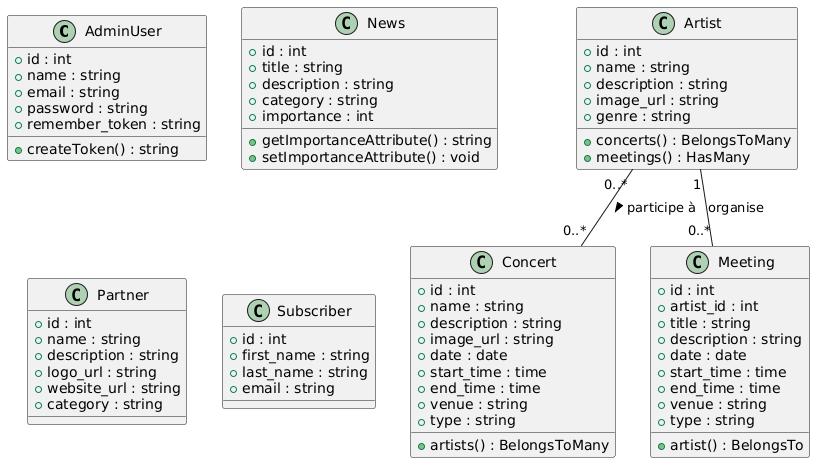

The diagram above was rendered by PlantUML. Its source (embedded in the PNG):
@startuml
' Les Classes principales
class AdminUser {
  +id : int
  +name : string
  +email : string
  +password : string
  +remember_token : string
  +createToken() : string
}

class Artist {
  +id : int
  +name : string
  +description : string
  +image_url : string
  +genre : string
  +concerts() : BelongsToMany
  +meetings() : HasMany
}

class Concert {
  +id : int
  +name : string
  +description : string
  +image_url : string
  +date : date
  +start_time : time
  +end_time : time
  +venue : string
  +type : string
  +artists() : BelongsToMany
}

class Meeting {
  +id : int
  +artist_id : int
  +title : string
  +description : string
  +date : date
  +start_time : time
  +end_time : time
  +venue : string
  +type : string
  +artist() : BelongsTo
}

class News {
  +id : int
  +title : string
  +description : string
  +category : string
  +importance : int
  +getImportanceAttribute() : string
  +setImportanceAttribute() : void
}

class Partner {
  +id : int
  +name : string
  +description : string
  +logo_url : string
  +website_url : string
  +category : string
}

class Subscriber {
  +id : int
  +first_name : string
  +last_name : string
  +email : string
}

' Relations
Artist "1" -- "0..*" Meeting : organise
Artist "0..*" -- "0..*" Concert : participe à >
@enduml